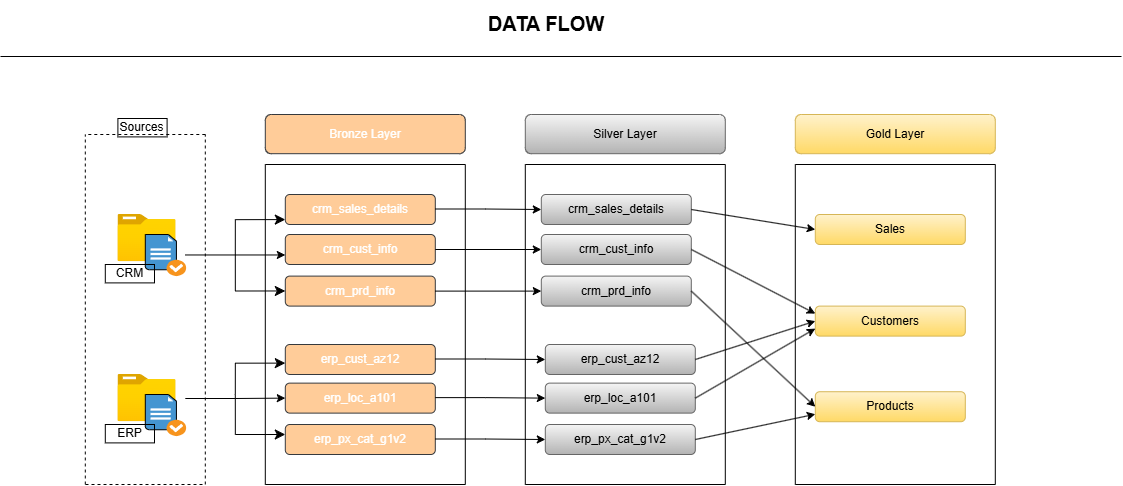

The diagram above was exported from draw.io. Its source (the exported page's mxGraphModel, read from the mxfile embedded in the PNG):
<mxGraphModel dx="1153" dy="1048" grid="0" gridSize="10" guides="1" tooltips="1" connect="1" arrows="1" fold="1" page="1" pageScale="1" pageWidth="1169" pageHeight="827" background="light-dark(#FFFFFF,#FFFFFF)" math="0" shadow="0">
  <root>
    <mxCell id="0" />
    <mxCell id="1" parent="0" />
    <mxCell id="Dy5N7ux4NtsGF4VSZ-GV-1" value="" style="image;aspect=fixed;html=1;points=[];align=center;fontSize=12;image=img/lib/azure2/general/Folder_Blank.svg;strokeColor=#000000;" parent="1" vertex="1">
      <mxGeometry x="136.40000000000003" y="221" width="58.2" height="47.23" as="geometry" />
    </mxCell>
    <mxCell id="Dy5N7ux4NtsGF4VSZ-GV-3" value="" style="shadow=0;dashed=0;html=1;strokeColor=#000000;fillColor=#4495D1;labelPosition=center;verticalLabelPosition=bottom;verticalAlign=top;align=center;outlineConnect=0;shape=mxgraph.veeam.checked_doc;" parent="1" vertex="1">
      <mxGeometry x="163.8" y="241" width="40.8" height="41.6" as="geometry" />
    </mxCell>
    <mxCell id="Dy5N7ux4NtsGF4VSZ-GV-5" value="&lt;font style=&quot;color: rgb(0, 0, 0);&quot;&gt;CRM&lt;/font&gt;" style="text;strokeColor=#000000;align=center;fillColor=none;html=1;verticalAlign=middle;whiteSpace=wrap;rounded=0;" parent="1" vertex="1">
      <mxGeometry x="123.80000000000001" y="271" width="49.2" height="18.4" as="geometry" />
    </mxCell>
    <mxCell id="Dy5N7ux4NtsGF4VSZ-GV-6" value="" style="image;aspect=fixed;html=1;points=[];align=center;fontSize=12;image=img/lib/azure2/general/Folder_Blank.svg;strokeColor=#000000;" parent="1" vertex="1">
      <mxGeometry x="136.39999999999998" y="381" width="58.2" height="47.23" as="geometry" />
    </mxCell>
    <mxCell id="Dy5N7ux4NtsGF4VSZ-GV-7" value="" style="shadow=0;dashed=0;html=1;strokeColor=#000000;fillColor=#4495D1;labelPosition=center;verticalLabelPosition=bottom;verticalAlign=top;align=center;outlineConnect=0;shape=mxgraph.veeam.checked_doc;" parent="1" vertex="1">
      <mxGeometry x="163.8" y="401" width="40.8" height="41.6" as="geometry" />
    </mxCell>
    <mxCell id="Dy5N7ux4NtsGF4VSZ-GV-8" value="&lt;font style=&quot;color: rgb(0, 0, 0);&quot;&gt;ERP&lt;/font&gt;" style="text;strokeColor=#000000;align=center;fillColor=none;html=1;verticalAlign=middle;whiteSpace=wrap;rounded=0;" parent="1" vertex="1">
      <mxGeometry x="123.80000000000001" y="431" width="49.2" height="18.4" as="geometry" />
    </mxCell>
    <mxCell id="Dy5N7ux4NtsGF4VSZ-GV-9" value="&lt;font style=&quot;color: rgb(0, 0, 0);&quot;&gt;Sources&lt;/font&gt;" style="text;strokeColor=#000000;align=center;fillColor=none;html=1;verticalAlign=middle;whiteSpace=wrap;rounded=0;" parent="1" vertex="1">
      <mxGeometry x="136.39999999999998" y="125" width="49.2" height="18.4" as="geometry" />
    </mxCell>
    <mxCell id="Dy5N7ux4NtsGF4VSZ-GV-11" value="" style="endArrow=none;dashed=1;html=1;rounded=0;strokeColor=#000000;" parent="1" edge="1">
      <mxGeometry width="50" height="50" relative="1" as="geometry">
        <mxPoint x="223.8" y="491" as="sourcePoint" />
        <mxPoint x="223.8" y="141" as="targetPoint" />
      </mxGeometry>
    </mxCell>
    <mxCell id="Dy5N7ux4NtsGF4VSZ-GV-12" value="" style="endArrow=none;dashed=1;html=1;rounded=0;strokeColor=#000000;" parent="1" edge="1">
      <mxGeometry width="50" height="50" relative="1" as="geometry">
        <mxPoint x="103.80000000000001" y="491" as="sourcePoint" />
        <mxPoint x="103.80000000000001" y="141" as="targetPoint" />
      </mxGeometry>
    </mxCell>
    <mxCell id="Dy5N7ux4NtsGF4VSZ-GV-13" value="" style="endArrow=none;dashed=1;html=1;rounded=0;strokeColor=#000000;" parent="1" edge="1">
      <mxGeometry width="50" height="50" relative="1" as="geometry">
        <mxPoint x="221" y="491" as="sourcePoint" />
        <mxPoint x="101" y="491" as="targetPoint" />
      </mxGeometry>
    </mxCell>
    <mxCell id="Dy5N7ux4NtsGF4VSZ-GV-14" value="" style="endArrow=none;dashed=1;html=1;rounded=0;strokeColor=#000000;" parent="1" edge="1">
      <mxGeometry width="50" height="50" relative="1" as="geometry">
        <mxPoint x="223.8" y="141" as="sourcePoint" />
        <mxPoint x="103.80000000000001" y="141" as="targetPoint" />
      </mxGeometry>
    </mxCell>
    <mxCell id="Dy5N7ux4NtsGF4VSZ-GV-16" value="Bronze Layer" style="rounded=1;whiteSpace=wrap;html=1;fillColor=#ffcc99;strokeColor=#36393d;" parent="1" vertex="1">
      <mxGeometry x="283.79999999999995" y="121" width="200" height="39.2" as="geometry" />
    </mxCell>
    <mxCell id="Dy5N7ux4NtsGF4VSZ-GV-18" value="" style="endArrow=none;html=1;rounded=0;fillColor=#ffcd28;gradientColor=#ffa500;strokeColor=#000000;" parent="1" edge="1">
      <mxGeometry width="50" height="50" relative="1" as="geometry">
        <mxPoint x="283.79999999999995" y="491" as="sourcePoint" />
        <mxPoint x="283.79999999999995" y="171" as="targetPoint" />
      </mxGeometry>
    </mxCell>
    <mxCell id="Dy5N7ux4NtsGF4VSZ-GV-19" value="crm_sales_details" style="rounded=1;whiteSpace=wrap;html=1;fillColor=#ffcc99;strokeColor=#36393d;" parent="1" vertex="1">
      <mxGeometry x="303.79999999999995" y="201" width="150" height="30" as="geometry" />
    </mxCell>
    <mxCell id="Dy5N7ux4NtsGF4VSZ-GV-21" value="crm_cust_info" style="rounded=1;whiteSpace=wrap;html=1;fillColor=#ffcc99;strokeColor=#36393d;" parent="1" vertex="1">
      <mxGeometry x="303.79999999999995" y="241" width="150" height="30" as="geometry" />
    </mxCell>
    <mxCell id="Dy5N7ux4NtsGF4VSZ-GV-22" value="crm_prd_info" style="rounded=1;whiteSpace=wrap;html=1;fillColor=#ffcc99;strokeColor=#36393d;" parent="1" vertex="1">
      <mxGeometry x="303.79999999999995" y="282.6" width="150" height="30" as="geometry" />
    </mxCell>
    <mxCell id="Dy5N7ux4NtsGF4VSZ-GV-23" value="erp_cust_az12" style="rounded=1;whiteSpace=wrap;html=1;fillColor=#ffcc99;strokeColor=#36393d;" parent="1" vertex="1">
      <mxGeometry x="303.79999999999995" y="351" width="150" height="30" as="geometry" />
    </mxCell>
    <mxCell id="Dy5N7ux4NtsGF4VSZ-GV-24" value="erp_loc_a101" style="rounded=1;whiteSpace=wrap;html=1;fillColor=#ffcc99;strokeColor=#36393d;" parent="1" vertex="1">
      <mxGeometry x="303.79999999999995" y="389.62" width="150" height="30" as="geometry" />
    </mxCell>
    <mxCell id="Dy5N7ux4NtsGF4VSZ-GV-25" value="erp_px_cat_g1v2" style="rounded=1;whiteSpace=wrap;html=1;fillColor=#ffcc99;strokeColor=#36393d;" parent="1" vertex="1">
      <mxGeometry x="303.79999999999995" y="431" width="150" height="30" as="geometry" />
    </mxCell>
    <mxCell id="Dy5N7ux4NtsGF4VSZ-GV-26" value="" style="endArrow=none;html=1;rounded=0;fillColor=#ffcd28;gradientColor=#ffa500;strokeColor=#000000;" parent="1" edge="1">
      <mxGeometry width="50" height="50" relative="1" as="geometry">
        <mxPoint x="483.79999999999995" y="491" as="sourcePoint" />
        <mxPoint x="483.79999999999995" y="171" as="targetPoint" />
      </mxGeometry>
    </mxCell>
    <mxCell id="Dy5N7ux4NtsGF4VSZ-GV-27" value="" style="endArrow=none;html=1;rounded=0;fillColor=#ffcd28;gradientColor=#ffa500;strokeColor=#000000;" parent="1" edge="1">
      <mxGeometry width="50" height="50" relative="1" as="geometry">
        <mxPoint x="483.79999999999995" y="491" as="sourcePoint" />
        <mxPoint x="283.79999999999995" y="491" as="targetPoint" />
      </mxGeometry>
    </mxCell>
    <mxCell id="Dy5N7ux4NtsGF4VSZ-GV-28" value="" style="endArrow=none;html=1;rounded=0;fillColor=#ffcd28;gradientColor=#ffa500;strokeColor=#000000;" parent="1" edge="1">
      <mxGeometry width="50" height="50" relative="1" as="geometry">
        <mxPoint x="483.79999999999995" y="171" as="sourcePoint" />
        <mxPoint x="283.79999999999995" y="171" as="targetPoint" />
      </mxGeometry>
    </mxCell>
    <mxCell id="Dy5N7ux4NtsGF4VSZ-GV-29" value="" style="endArrow=classic;html=1;rounded=0;entryX=0;entryY=0.5;entryDx=0;entryDy=0;strokeColor=#000000;" parent="1" target="Dy5N7ux4NtsGF4VSZ-GV-24" edge="1">
      <mxGeometry width="50" height="50" relative="1" as="geometry">
        <mxPoint x="203.8" y="405" as="sourcePoint" />
        <mxPoint x="253.79999999999995" y="361" as="targetPoint" />
        <Array as="points">
          <mxPoint x="253.79999999999995" y="405" />
        </Array>
      </mxGeometry>
    </mxCell>
    <mxCell id="Dy5N7ux4NtsGF4VSZ-GV-30" value="" style="edgeStyle=segmentEdgeStyle;endArrow=classic;html=1;curved=0;rounded=0;endSize=8;startSize=8;strokeColor=#000000;" parent="1" edge="1">
      <mxGeometry width="50" height="50" relative="1" as="geometry">
        <mxPoint x="253.79999999999995" y="401" as="sourcePoint" />
        <mxPoint x="303.79999999999995" y="369.62" as="targetPoint" />
        <Array as="points">
          <mxPoint x="253.79999999999995" y="369.62" />
        </Array>
      </mxGeometry>
    </mxCell>
    <mxCell id="Dy5N7ux4NtsGF4VSZ-GV-31" value="" style="edgeStyle=segmentEdgeStyle;endArrow=classic;html=1;curved=0;rounded=0;endSize=8;startSize=8;strokeColor=#000000;" parent="1" target="Dy5N7ux4NtsGF4VSZ-GV-25" edge="1">
      <mxGeometry width="50" height="50" relative="1" as="geometry">
        <mxPoint x="253.79999999999995" y="401" as="sourcePoint" />
        <mxPoint x="303.79999999999995" y="458.23" as="targetPoint" />
        <Array as="points">
          <mxPoint x="253.79999999999995" y="441" />
        </Array>
      </mxGeometry>
    </mxCell>
    <mxCell id="Dy5N7ux4NtsGF4VSZ-GV-35" value="" style="endArrow=classic;html=1;rounded=0;entryX=0;entryY=0.5;entryDx=0;entryDy=0;strokeColor=#000000;" parent="1" edge="1">
      <mxGeometry width="50" height="50" relative="1" as="geometry">
        <mxPoint x="203.8" y="261.46999999999997" as="sourcePoint" />
        <mxPoint x="303.79999999999995" y="261.46999999999997" as="targetPoint" />
        <Array as="points">
          <mxPoint x="253.79999999999995" y="261.46999999999997" />
        </Array>
      </mxGeometry>
    </mxCell>
    <mxCell id="Dy5N7ux4NtsGF4VSZ-GV-36" value="" style="edgeStyle=segmentEdgeStyle;endArrow=classic;html=1;curved=0;rounded=0;endSize=8;startSize=8;strokeColor=#000000;" parent="1" edge="1">
      <mxGeometry width="50" height="50" relative="1" as="geometry">
        <mxPoint x="253.79999999999995" y="257.46999999999997" as="sourcePoint" />
        <mxPoint x="303.79999999999995" y="226.08999999999997" as="targetPoint" />
        <Array as="points">
          <mxPoint x="254" y="226.08999999999997" />
        </Array>
      </mxGeometry>
    </mxCell>
    <mxCell id="Dy5N7ux4NtsGF4VSZ-GV-37" value="" style="edgeStyle=segmentEdgeStyle;endArrow=classic;html=1;curved=0;rounded=0;endSize=8;startSize=8;strokeColor=#000000;" parent="1" edge="1">
      <mxGeometry width="50" height="50" relative="1" as="geometry">
        <mxPoint x="253.79999999999995" y="257.46999999999997" as="sourcePoint" />
        <mxPoint x="303.79999999999995" y="297.46999999999997" as="targetPoint" />
        <Array as="points">
          <mxPoint x="253.79999999999995" y="297.46999999999997" />
        </Array>
      </mxGeometry>
    </mxCell>
    <mxCell id="Lg5V5-hZTFUlQKAHTZfD-1" value="&lt;font style=&quot;color: rgb(0, 0, 0);&quot;&gt;Silver Layer&lt;/font&gt;" style="rounded=1;whiteSpace=wrap;html=1;fillColor=#f5f5f5;strokeColor=#666666;gradientColor=#b3b3b3;" parent="1" vertex="1">
      <mxGeometry x="543.8" y="121" width="200" height="39.2" as="geometry" />
    </mxCell>
    <mxCell id="Lg5V5-hZTFUlQKAHTZfD-2" value="" style="endArrow=none;html=1;rounded=0;fillColor=#ffcd28;gradientColor=#ffa500;strokeColor=#000000;" parent="1" edge="1">
      <mxGeometry width="50" height="50" relative="1" as="geometry">
        <mxPoint x="543.8" y="491" as="sourcePoint" />
        <mxPoint x="543.8" y="171" as="targetPoint" />
      </mxGeometry>
    </mxCell>
    <mxCell id="Lg5V5-hZTFUlQKAHTZfD-3" value="&lt;font style=&quot;color: rgb(0, 0, 0);&quot;&gt;crm_sales_details&lt;/font&gt;" style="rounded=1;whiteSpace=wrap;html=1;fillColor=#f5f5f5;strokeColor=#666666;gradientColor=#b3b3b3;" parent="1" vertex="1">
      <mxGeometry x="559.8" y="201" width="150" height="30" as="geometry" />
    </mxCell>
    <mxCell id="Lg5V5-hZTFUlQKAHTZfD-4" value="&lt;font style=&quot;color: rgb(0, 0, 0);&quot;&gt;crm_cust_info&lt;/font&gt;" style="rounded=1;whiteSpace=wrap;html=1;fillColor=#f5f5f5;strokeColor=#666666;gradientColor=#b3b3b3;" parent="1" vertex="1">
      <mxGeometry x="559.8" y="241" width="150" height="30" as="geometry" />
    </mxCell>
    <mxCell id="Lg5V5-hZTFUlQKAHTZfD-5" value="&lt;font style=&quot;color: rgb(0, 0, 0);&quot;&gt;crm_prd_info&lt;/font&gt;" style="rounded=1;whiteSpace=wrap;html=1;fillColor=#f5f5f5;strokeColor=#666666;gradientColor=#b3b3b3;" parent="1" vertex="1">
      <mxGeometry x="559.8" y="282.6" width="150" height="30" as="geometry" />
    </mxCell>
    <mxCell id="Lg5V5-hZTFUlQKAHTZfD-6" value="erp_cust_az12" style="rounded=1;whiteSpace=wrap;html=1;fillColor=#f5f5f5;gradientColor=#b3b3b3;strokeColor=#666666;fontColor=#000000;" parent="1" vertex="1">
      <mxGeometry x="563.8" y="351" width="150" height="30" as="geometry" />
    </mxCell>
    <mxCell id="Lg5V5-hZTFUlQKAHTZfD-7" value="erp_loc_a101" style="rounded=1;whiteSpace=wrap;html=1;fillColor=#f5f5f5;gradientColor=#b3b3b3;strokeColor=#666666;fontColor=#000000;" parent="1" vertex="1">
      <mxGeometry x="563.8" y="389.62" width="150" height="30" as="geometry" />
    </mxCell>
    <mxCell id="Lg5V5-hZTFUlQKAHTZfD-8" value="erp_px_cat_g1v2" style="rounded=1;whiteSpace=wrap;html=1;fillColor=#f5f5f5;gradientColor=#b3b3b3;strokeColor=#666666;fontColor=#000000;" parent="1" vertex="1">
      <mxGeometry x="563.8" y="431" width="150" height="30" as="geometry" />
    </mxCell>
    <mxCell id="Lg5V5-hZTFUlQKAHTZfD-9" value="" style="endArrow=none;html=1;rounded=0;fillColor=#ffcd28;gradientColor=#ffa500;strokeColor=#000000;" parent="1" edge="1">
      <mxGeometry width="50" height="50" relative="1" as="geometry">
        <mxPoint x="743.8" y="491" as="sourcePoint" />
        <mxPoint x="743.8" y="171" as="targetPoint" />
      </mxGeometry>
    </mxCell>
    <mxCell id="Lg5V5-hZTFUlQKAHTZfD-10" value="" style="endArrow=none;html=1;rounded=0;fillColor=#ffcd28;gradientColor=#ffa500;strokeColor=#000000;" parent="1" edge="1">
      <mxGeometry width="50" height="50" relative="1" as="geometry">
        <mxPoint x="743.8" y="491" as="sourcePoint" />
        <mxPoint x="543.8" y="491" as="targetPoint" />
      </mxGeometry>
    </mxCell>
    <mxCell id="Lg5V5-hZTFUlQKAHTZfD-11" value="" style="endArrow=none;html=1;rounded=0;fillColor=#ffcd28;gradientColor=#ffa500;strokeColor=#000000;" parent="1" edge="1">
      <mxGeometry width="50" height="50" relative="1" as="geometry">
        <mxPoint x="743.8" y="171" as="sourcePoint" />
        <mxPoint x="543.8" y="171" as="targetPoint" />
      </mxGeometry>
    </mxCell>
    <mxCell id="Lg5V5-hZTFUlQKAHTZfD-12" value="&lt;font style=&quot;color: rgb(0, 0, 0);&quot;&gt;Gold Layer&lt;/font&gt;" style="rounded=1;whiteSpace=wrap;html=1;fillColor=#fff2cc;strokeColor=#d6b656;gradientColor=#ffd966;" parent="1" vertex="1">
      <mxGeometry x="813.8" y="121" width="200" height="39.2" as="geometry" />
    </mxCell>
    <mxCell id="Lg5V5-hZTFUlQKAHTZfD-13" value="" style="endArrow=none;html=1;rounded=0;fillColor=#ffcd28;gradientColor=#ffa500;strokeColor=#000000;" parent="1" edge="1">
      <mxGeometry width="50" height="50" relative="1" as="geometry">
        <mxPoint x="813.8" y="491" as="sourcePoint" />
        <mxPoint x="813.8" y="171" as="targetPoint" />
      </mxGeometry>
    </mxCell>
    <mxCell id="Lg5V5-hZTFUlQKAHTZfD-14" value="&lt;font style=&quot;color: rgb(0, 0, 0);&quot;&gt;Sales&lt;/font&gt;" style="rounded=1;whiteSpace=wrap;html=1;fillColor=#fff2cc;strokeColor=#d6b656;gradientColor=#ffd966;" parent="1" vertex="1">
      <mxGeometry x="833.8" y="221" width="150" height="30" as="geometry" />
    </mxCell>
    <mxCell id="Lg5V5-hZTFUlQKAHTZfD-15" value="&lt;font style=&quot;color: rgb(0, 0, 0);&quot;&gt;Customers&lt;/font&gt;" style="rounded=1;whiteSpace=wrap;html=1;fillColor=#fff2cc;strokeColor=#d6b656;gradientColor=#ffd966;" parent="1" vertex="1">
      <mxGeometry x="833.8" y="312.6" width="150" height="30" as="geometry" />
    </mxCell>
    <mxCell id="Lg5V5-hZTFUlQKAHTZfD-16" value="&lt;font style=&quot;color: rgb(0, 0, 0);&quot;&gt;Products&lt;/font&gt;" style="rounded=1;whiteSpace=wrap;html=1;fillColor=#fff2cc;strokeColor=#d6b656;gradientColor=#ffd966;" parent="1" vertex="1">
      <mxGeometry x="833.8" y="398.23" width="150" height="30" as="geometry" />
    </mxCell>
    <mxCell id="Lg5V5-hZTFUlQKAHTZfD-20" value="" style="endArrow=none;html=1;rounded=0;fillColor=#ffcd28;gradientColor=#ffa500;strokeColor=#000000;" parent="1" edge="1">
      <mxGeometry width="50" height="50" relative="1" as="geometry">
        <mxPoint x="1013.8" y="491" as="sourcePoint" />
        <mxPoint x="1013.8" y="171" as="targetPoint" />
      </mxGeometry>
    </mxCell>
    <mxCell id="Lg5V5-hZTFUlQKAHTZfD-21" value="" style="endArrow=none;html=1;rounded=0;fillColor=#ffcd28;gradientColor=#ffa500;strokeColor=#000000;" parent="1" edge="1">
      <mxGeometry width="50" height="50" relative="1" as="geometry">
        <mxPoint x="1013.8" y="491" as="sourcePoint" />
        <mxPoint x="813.8" y="491" as="targetPoint" />
      </mxGeometry>
    </mxCell>
    <mxCell id="Lg5V5-hZTFUlQKAHTZfD-22" value="" style="endArrow=none;html=1;rounded=0;fillColor=#ffcd28;gradientColor=#ffa500;strokeColor=#000000;" parent="1" edge="1">
      <mxGeometry width="50" height="50" relative="1" as="geometry">
        <mxPoint x="1013.8" y="171" as="sourcePoint" />
        <mxPoint x="813.8" y="171" as="targetPoint" />
      </mxGeometry>
    </mxCell>
    <mxCell id="Lg5V5-hZTFUlQKAHTZfD-23" value="" style="endArrow=classic;html=1;rounded=0;entryX=0;entryY=0.5;entryDx=0;entryDy=0;strokeColor=#000000;" parent="1" target="Lg5V5-hZTFUlQKAHTZfD-3" edge="1">
      <mxGeometry width="50" height="50" relative="1" as="geometry">
        <mxPoint x="453.79999999999995" y="215.5" as="sourcePoint" />
        <mxPoint x="553.8" y="215.5" as="targetPoint" />
        <Array as="points">
          <mxPoint x="503.79999999999995" y="215.5" />
        </Array>
      </mxGeometry>
    </mxCell>
    <mxCell id="Lg5V5-hZTFUlQKAHTZfD-24" value="" style="endArrow=classic;html=1;rounded=0;entryX=0;entryY=0.5;entryDx=0;entryDy=0;strokeColor=#000000;exitX=1;exitY=0.5;exitDx=0;exitDy=0;" parent="1" source="Dy5N7ux4NtsGF4VSZ-GV-21" target="Lg5V5-hZTFUlQKAHTZfD-4" edge="1">
      <mxGeometry width="50" height="50" relative="1" as="geometry">
        <mxPoint x="453.79999999999995" y="252.73000000000002" as="sourcePoint" />
        <mxPoint x="553.8" y="252.73000000000002" as="targetPoint" />
        <Array as="points" />
      </mxGeometry>
    </mxCell>
    <mxCell id="Lg5V5-hZTFUlQKAHTZfD-25" value="" style="endArrow=classic;html=1;rounded=0;entryX=0;entryY=0.5;entryDx=0;entryDy=0;strokeColor=#000000;exitX=1;exitY=0.5;exitDx=0;exitDy=0;" parent="1" source="Dy5N7ux4NtsGF4VSZ-GV-22" target="Lg5V5-hZTFUlQKAHTZfD-5" edge="1">
      <mxGeometry width="50" height="50" relative="1" as="geometry">
        <mxPoint x="453.79999999999995" y="285.5" as="sourcePoint" />
        <mxPoint x="553.8" y="285.5" as="targetPoint" />
        <Array as="points" />
      </mxGeometry>
    </mxCell>
    <mxCell id="Lg5V5-hZTFUlQKAHTZfD-26" value="" style="endArrow=classic;html=1;rounded=0;entryX=0;entryY=0.5;entryDx=0;entryDy=0;strokeColor=#000000;" parent="1" target="Lg5V5-hZTFUlQKAHTZfD-6" edge="1">
      <mxGeometry width="50" height="50" relative="1" as="geometry">
        <mxPoint x="453.79999999999995" y="365.5" as="sourcePoint" />
        <mxPoint x="553.8" y="365.5" as="targetPoint" />
        <Array as="points">
          <mxPoint x="503.79999999999995" y="365.5" />
        </Array>
      </mxGeometry>
    </mxCell>
    <mxCell id="Lg5V5-hZTFUlQKAHTZfD-27" value="" style="endArrow=classic;html=1;rounded=0;entryX=0;entryY=0.5;entryDx=0;entryDy=0;strokeColor=#000000;" parent="1" target="Lg5V5-hZTFUlQKAHTZfD-7" edge="1">
      <mxGeometry width="50" height="50" relative="1" as="geometry">
        <mxPoint x="453.79999999999995" y="404.12" as="sourcePoint" />
        <mxPoint x="553.8" y="404.12" as="targetPoint" />
        <Array as="points">
          <mxPoint x="503.79999999999995" y="404.12" />
        </Array>
      </mxGeometry>
    </mxCell>
    <mxCell id="Lg5V5-hZTFUlQKAHTZfD-28" value="" style="endArrow=classic;html=1;rounded=0;entryX=0;entryY=0.5;entryDx=0;entryDy=0;strokeColor=#000000;" parent="1" target="Lg5V5-hZTFUlQKAHTZfD-8" edge="1">
      <mxGeometry width="50" height="50" relative="1" as="geometry">
        <mxPoint x="453.79999999999995" y="445.5" as="sourcePoint" />
        <mxPoint x="553.8" y="445.5" as="targetPoint" />
        <Array as="points">
          <mxPoint x="503.79999999999995" y="445.5" />
        </Array>
      </mxGeometry>
    </mxCell>
    <mxCell id="Lg5V5-hZTFUlQKAHTZfD-39" value="" style="endArrow=classic;html=1;rounded=0;entryX=0;entryY=0.5;entryDx=0;entryDy=0;fillColor=#dae8fc;gradientColor=#7ea6e0;strokeColor=#000000;exitX=1;exitY=0.5;exitDx=0;exitDy=0;" parent="1" source="Lg5V5-hZTFUlQKAHTZfD-3" target="Lg5V5-hZTFUlQKAHTZfD-14" edge="1">
      <mxGeometry width="50" height="50" relative="1" as="geometry">
        <mxPoint x="743.8" y="221.5" as="sourcePoint" />
        <mxPoint x="813.8" y="221.5" as="targetPoint" />
        <Array as="points" />
      </mxGeometry>
    </mxCell>
    <mxCell id="VFE9HEZh8HM0cApKpGiw-1" value="" style="endArrow=classic;html=1;rounded=0;fillColor=#dae8fc;gradientColor=#7ea6e0;strokeColor=#000000;exitX=1;exitY=0.5;exitDx=0;exitDy=0;entryX=0;entryY=0.25;entryDx=0;entryDy=0;" parent="1" source="Lg5V5-hZTFUlQKAHTZfD-4" target="Lg5V5-hZTFUlQKAHTZfD-15" edge="1">
      <mxGeometry width="50" height="50" relative="1" as="geometry">
        <mxPoint x="777.8" y="280" as="sourcePoint" />
        <mxPoint x="792.8" y="280" as="targetPoint" />
        <Array as="points" />
      </mxGeometry>
    </mxCell>
    <mxCell id="VFE9HEZh8HM0cApKpGiw-2" value="" style="endArrow=classic;html=1;rounded=0;entryX=0;entryY=0.5;entryDx=0;entryDy=0;fillColor=#dae8fc;gradientColor=#7ea6e0;strokeColor=#000000;exitX=1;exitY=0.5;exitDx=0;exitDy=0;" parent="1" source="Lg5V5-hZTFUlQKAHTZfD-5" target="Lg5V5-hZTFUlQKAHTZfD-16" edge="1">
      <mxGeometry width="50" height="50" relative="1" as="geometry">
        <mxPoint x="771.8" y="362" as="sourcePoint" />
        <mxPoint x="895.8" y="362" as="targetPoint" />
        <Array as="points" />
      </mxGeometry>
    </mxCell>
    <mxCell id="VFE9HEZh8HM0cApKpGiw-3" value="" style="endArrow=classic;html=1;rounded=0;entryX=0;entryY=0.5;entryDx=0;entryDy=0;fillColor=#dae8fc;gradientColor=#7ea6e0;strokeColor=#000000;exitX=1;exitY=0.5;exitDx=0;exitDy=0;" parent="1" source="Lg5V5-hZTFUlQKAHTZfD-6" target="Lg5V5-hZTFUlQKAHTZfD-15" edge="1">
      <mxGeometry width="50" height="50" relative="1" as="geometry">
        <mxPoint x="765.8" y="392" as="sourcePoint" />
        <mxPoint x="889.8" y="392" as="targetPoint" />
        <Array as="points" />
      </mxGeometry>
    </mxCell>
    <mxCell id="VFE9HEZh8HM0cApKpGiw-4" value="" style="endArrow=classic;html=1;rounded=0;entryX=0;entryY=0.75;entryDx=0;entryDy=0;fillColor=#dae8fc;gradientColor=#7ea6e0;strokeColor=#000000;exitX=1;exitY=0.5;exitDx=0;exitDy=0;" parent="1" source="Lg5V5-hZTFUlQKAHTZfD-8" target="Lg5V5-hZTFUlQKAHTZfD-16" edge="1">
      <mxGeometry width="50" height="50" relative="1" as="geometry">
        <mxPoint x="761.8" y="431" as="sourcePoint" />
        <mxPoint x="885.8" y="431" as="targetPoint" />
        <Array as="points" />
      </mxGeometry>
    </mxCell>
    <mxCell id="VFE9HEZh8HM0cApKpGiw-5" value="" style="endArrow=classic;html=1;rounded=0;entryX=0;entryY=0.75;entryDx=0;entryDy=0;fillColor=#dae8fc;gradientColor=#7ea6e0;strokeColor=#000000;exitX=1;exitY=0.5;exitDx=0;exitDy=0;" parent="1" source="Lg5V5-hZTFUlQKAHTZfD-7" target="Lg5V5-hZTFUlQKAHTZfD-15" edge="1">
      <mxGeometry width="50" height="50" relative="1" as="geometry">
        <mxPoint x="749.8" y="410" as="sourcePoint" />
        <mxPoint x="873.8" y="410" as="targetPoint" />
        <Array as="points" />
      </mxGeometry>
    </mxCell>
    <mxCell id="VFE9HEZh8HM0cApKpGiw-6" value="" style="endArrow=none;html=1;rounded=0;strokeColor=#000000;" parent="1" edge="1">
      <mxGeometry width="50" height="50" relative="1" as="geometry">
        <mxPoint x="19" y="63" as="sourcePoint" />
        <mxPoint x="1140" y="63" as="targetPoint" />
      </mxGeometry>
    </mxCell>
    <mxCell id="VFE9HEZh8HM0cApKpGiw-7" value="&lt;font style=&quot;font-size: 20px; color: light-dark(rgb(255, 255, 255), rgb(0, 0, 0));&quot;&gt;&lt;b style=&quot;&quot;&gt;DATA FLOW&lt;/b&gt;&lt;/font&gt;" style="text;html=1;whiteSpace=wrap;strokeColor=none;fillColor=none;align=center;verticalAlign=middle;rounded=0;" parent="1" vertex="1">
      <mxGeometry x="130" y="7" width="870" height="46" as="geometry" />
    </mxCell>
  </root>
</mxGraphModel>